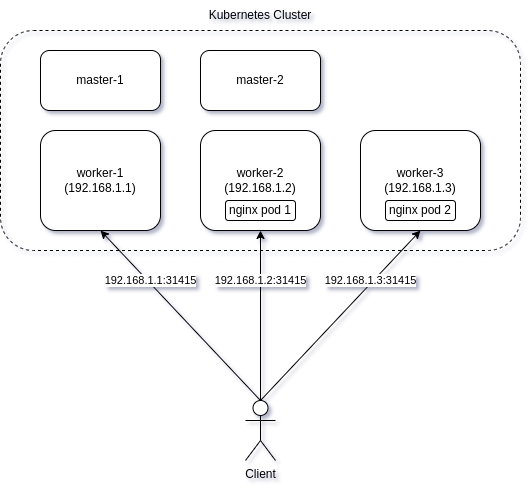

The diagram above was exported from draw.io. Its source (the exported page's mxGraphModel, read from the mxfile embedded in the PNG):
<mxGraphModel dx="840" dy="523" grid="1" gridSize="10" guides="1" tooltips="1" connect="1" arrows="1" fold="1" page="1" pageScale="1" pageWidth="850" pageHeight="1100" math="0" shadow="0">
  <root>
    <mxCell id="0" />
    <mxCell id="1" parent="0" />
    <mxCell id="HThxGOQjvxaWWqQV-ja7-2" value="" style="rounded=1;whiteSpace=wrap;html=1;fillColor=none;dashed=1;" parent="1" vertex="1">
      <mxGeometry x="80" y="60" width="520" height="220" as="geometry" />
    </mxCell>
    <mxCell id="Ypkre607DM65cwxhyJN3-1" value="master-1" style="rounded=1;whiteSpace=wrap;html=1;" parent="1" vertex="1">
      <mxGeometry x="120" y="80" width="120" height="60" as="geometry" />
    </mxCell>
    <mxCell id="Ypkre607DM65cwxhyJN3-2" value="master-2" style="rounded=1;whiteSpace=wrap;html=1;" parent="1" vertex="1">
      <mxGeometry x="280" y="80" width="120" height="60" as="geometry" />
    </mxCell>
    <mxCell id="Ypkre607DM65cwxhyJN3-3" value="worker-1 (192.168.1.1)" style="rounded=1;whiteSpace=wrap;html=1;" parent="1" vertex="1">
      <mxGeometry x="120" y="160" width="120" height="100" as="geometry" />
    </mxCell>
    <mxCell id="Ypkre607DM65cwxhyJN3-4" value="worker-2 (192.168.1.2)" style="rounded=1;whiteSpace=wrap;html=1;" parent="1" vertex="1">
      <mxGeometry x="280" y="160" width="120" height="100" as="geometry" />
    </mxCell>
    <mxCell id="Ypkre607DM65cwxhyJN3-5" value="worker-3 (192.168.1.3)" style="rounded=1;whiteSpace=wrap;html=1;" parent="1" vertex="1">
      <mxGeometry x="440" y="160" width="120" height="100" as="geometry" />
    </mxCell>
    <mxCell id="Ypkre607DM65cwxhyJN3-6" value="Client" style="shape=umlActor;verticalLabelPosition=bottom;verticalAlign=top;html=1;outlineConnect=0;" parent="1" vertex="1">
      <mxGeometry x="325" y="430" width="30" height="60" as="geometry" />
    </mxCell>
    <mxCell id="Ypkre607DM65cwxhyJN3-14" value="192.168.1.3:31415" style="endArrow=classic;html=1;rounded=0;entryX=0.5;entryY=1;entryDx=0;entryDy=0;exitX=0.5;exitY=0;exitDx=0;exitDy=0;exitPerimeter=0;" parent="1" source="Ypkre607DM65cwxhyJN3-6" target="Ypkre607DM65cwxhyJN3-5" edge="1">
      <mxGeometry x="0.3945" y="2" width="50" height="50" relative="1" as="geometry">
        <mxPoint x="420" y="440" as="sourcePoint" />
        <mxPoint x="410" y="360" as="targetPoint" />
        <mxPoint as="offset" />
      </mxGeometry>
    </mxCell>
    <mxCell id="Ypkre607DM65cwxhyJN3-15" value="192.168.1.2:31415" style="endArrow=classic;html=1;rounded=0;entryX=0.5;entryY=1;entryDx=0;entryDy=0;exitX=0.5;exitY=0;exitDx=0;exitDy=0;exitPerimeter=0;" parent="1" source="Ypkre607DM65cwxhyJN3-6" target="Ypkre607DM65cwxhyJN3-4" edge="1">
      <mxGeometry x="0.4118" width="50" height="50" relative="1" as="geometry">
        <mxPoint x="350" y="440" as="sourcePoint" />
        <mxPoint x="510" y="270" as="targetPoint" />
        <mxPoint as="offset" />
      </mxGeometry>
    </mxCell>
    <mxCell id="Ypkre607DM65cwxhyJN3-16" value="192.168.1.1:31415" style="endArrow=classic;html=1;rounded=0;entryX=0.5;entryY=1;entryDx=0;entryDy=0;exitX=0.5;exitY=0;exitDx=0;exitDy=0;exitPerimeter=0;" parent="1" source="Ypkre607DM65cwxhyJN3-6" target="Ypkre607DM65cwxhyJN3-3" edge="1">
      <mxGeometry x="0.3945" y="-2" width="50" height="50" relative="1" as="geometry">
        <mxPoint x="350" y="440" as="sourcePoint" />
        <mxPoint x="350" y="270" as="targetPoint" />
        <mxPoint as="offset" />
      </mxGeometry>
    </mxCell>
    <mxCell id="HThxGOQjvxaWWqQV-ja7-3" value="Kubernetes Cluster" style="text;html=1;strokeColor=none;fillColor=none;align=center;verticalAlign=middle;whiteSpace=wrap;rounded=0;" parent="1" vertex="1">
      <mxGeometry x="285" y="30" width="110" height="30" as="geometry" />
    </mxCell>
    <mxCell id="W6tmDLBE5HIssEON4HU4-1" value="nginx pod 1" style="rounded=1;whiteSpace=wrap;html=1;" parent="1" vertex="1">
      <mxGeometry x="305" y="230" width="70" height="20" as="geometry" />
    </mxCell>
    <mxCell id="W6tmDLBE5HIssEON4HU4-2" value="nginx pod 2" style="rounded=1;whiteSpace=wrap;html=1;" parent="1" vertex="1">
      <mxGeometry x="465" y="230" width="70" height="20" as="geometry" />
    </mxCell>
  </root>
</mxGraphModel>